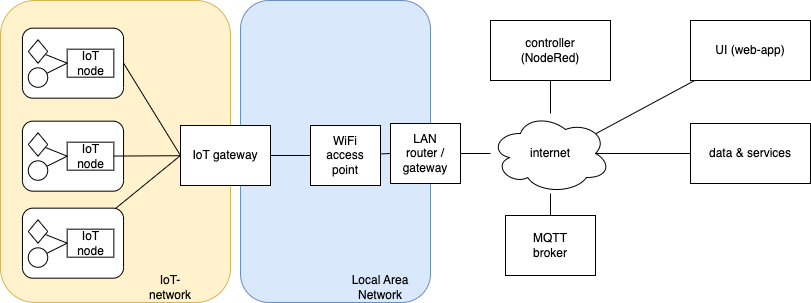

The diagram above was exported from draw.io. Its source (the exported page's mxGraphModel, read from the mxfile embedded in the PNG):
<mxGraphModel dx="954" dy="610" grid="1" gridSize="10" guides="1" tooltips="1" connect="1" arrows="1" fold="1" page="1" pageScale="1" pageWidth="1169" pageHeight="827" math="0" shadow="0">
  <root>
    <mxCell id="0" />
    <mxCell id="1" parent="0" />
    <mxCell id="sE2-ul3eS7nkURcPPgB4-1" value="" style="rounded=1;whiteSpace=wrap;html=1;fillColor=#dae8fc;strokeColor=#6c8ebf;" vertex="1" parent="1">
      <mxGeometry x="260" y="100" width="190" height="302" as="geometry" />
    </mxCell>
    <mxCell id="tvaT5gcl_9iUF8dZbsrm-1" value="" style="rounded=1;whiteSpace=wrap;html=1;fillColor=#fff2cc;strokeColor=#d6b656;" vertex="1" parent="1">
      <mxGeometry x="20" y="100" width="230" height="302" as="geometry" />
    </mxCell>
    <mxCell id="nPahuNUNRtQifbvnveKJ-2" value="" style="rounded=0;orthogonalLoop=1;jettySize=auto;html=1;endArrow=none;endFill=0;exitX=0.875;exitY=0.5;exitDx=0;exitDy=0;exitPerimeter=0;" edge="1" parent="1" source="nPahuNUNRtQifbvnveKJ-44" target="nPahuNUNRtQifbvnveKJ-6">
      <mxGeometry relative="1" as="geometry" />
    </mxCell>
    <mxCell id="nPahuNUNRtQifbvnveKJ-3" value="" style="rounded=0;orthogonalLoop=1;jettySize=auto;html=1;endArrow=none;endFill=0;exitX=0.88;exitY=0.25;exitDx=0;exitDy=0;exitPerimeter=0;" edge="1" parent="1" source="nPahuNUNRtQifbvnveKJ-44" target="nPahuNUNRtQifbvnveKJ-5">
      <mxGeometry relative="1" as="geometry" />
    </mxCell>
    <mxCell id="nPahuNUNRtQifbvnveKJ-4" value="controller &lt;br&gt;(NodeRed)" style="rounded=0;whiteSpace=wrap;html=1;" vertex="1" parent="1">
      <mxGeometry x="510" y="120" width="120" height="60" as="geometry" />
    </mxCell>
    <mxCell id="nPahuNUNRtQifbvnveKJ-5" value="UI (web-app)" style="rounded=0;whiteSpace=wrap;html=1;" vertex="1" parent="1">
      <mxGeometry x="710" y="120" width="120" height="60" as="geometry" />
    </mxCell>
    <mxCell id="nPahuNUNRtQifbvnveKJ-6" value="data &amp;amp; services" style="rounded=0;whiteSpace=wrap;html=1;" vertex="1" parent="1">
      <mxGeometry x="710" y="223" width="120" height="60" as="geometry" />
    </mxCell>
    <mxCell id="nPahuNUNRtQifbvnveKJ-17" value="" style="group" vertex="1" connectable="0" parent="1">
      <mxGeometry x="40" y="223" width="105" height="70" as="geometry" />
    </mxCell>
    <mxCell id="nPahuNUNRtQifbvnveKJ-14" value="IoT-node" style="text;html=1;strokeColor=none;fillColor=none;align=center;verticalAlign=middle;whiteSpace=wrap;rounded=0;" vertex="1" parent="nPahuNUNRtQifbvnveKJ-17">
      <mxGeometry x="58.333333333333336" y="25.666666666666664" width="23.333333333333332" height="14" as="geometry" />
    </mxCell>
    <mxCell id="nPahuNUNRtQifbvnveKJ-19" value="" style="group" vertex="1" connectable="0" parent="nPahuNUNRtQifbvnveKJ-17">
      <mxGeometry x="1.9444444444444442" y="-2.333333333333333" width="101.11111111111111" height="70" as="geometry" />
    </mxCell>
    <mxCell id="nPahuNUNRtQifbvnveKJ-8" value="" style="rounded=1;whiteSpace=wrap;html=1;" vertex="1" parent="nPahuNUNRtQifbvnveKJ-19">
      <mxGeometry width="101.11111111111111" height="70" as="geometry" />
    </mxCell>
    <mxCell id="nPahuNUNRtQifbvnveKJ-9" value="IoT node" style="rounded=0;whiteSpace=wrap;html=1;" vertex="1" parent="nPahuNUNRtQifbvnveKJ-19">
      <mxGeometry x="44.72222222222222" y="21" width="46.666666666666664" height="28" as="geometry" />
    </mxCell>
    <mxCell id="nPahuNUNRtQifbvnveKJ-10" style="rounded=0;orthogonalLoop=1;jettySize=auto;html=1;entryX=0;entryY=0.5;entryDx=0;entryDy=0;endArrow=none;endFill=0;" edge="1" parent="nPahuNUNRtQifbvnveKJ-19" source="nPahuNUNRtQifbvnveKJ-11" target="nPahuNUNRtQifbvnveKJ-9">
      <mxGeometry relative="1" as="geometry" />
    </mxCell>
    <mxCell id="nPahuNUNRtQifbvnveKJ-11" value="" style="rhombus;whiteSpace=wrap;html=1;" vertex="1" parent="nPahuNUNRtQifbvnveKJ-19">
      <mxGeometry x="5.833333333333333" y="11.666666666666664" width="19.444444444444443" height="23.33333333333333" as="geometry" />
    </mxCell>
    <mxCell id="nPahuNUNRtQifbvnveKJ-12" style="rounded=0;orthogonalLoop=1;jettySize=auto;html=1;endArrow=none;endFill=0;" edge="1" parent="nPahuNUNRtQifbvnveKJ-19" source="nPahuNUNRtQifbvnveKJ-13">
      <mxGeometry relative="1" as="geometry">
        <mxPoint x="44.72222222222222" y="35" as="targetPoint" />
      </mxGeometry>
    </mxCell>
    <mxCell id="nPahuNUNRtQifbvnveKJ-13" value="" style="ellipse;whiteSpace=wrap;html=1;aspect=fixed;" vertex="1" parent="nPahuNUNRtQifbvnveKJ-19">
      <mxGeometry x="5.833333333333333" y="39.666666666666664" width="19.444444444444443" height="19.444444444444443" as="geometry" />
    </mxCell>
    <mxCell id="nPahuNUNRtQifbvnveKJ-20" value="" style="group" vertex="1" connectable="0" parent="1">
      <mxGeometry x="40" y="310" width="105" height="70" as="geometry" />
    </mxCell>
    <mxCell id="nPahuNUNRtQifbvnveKJ-21" value="IoT-node" style="text;html=1;strokeColor=none;fillColor=none;align=center;verticalAlign=middle;whiteSpace=wrap;rounded=0;" vertex="1" parent="nPahuNUNRtQifbvnveKJ-20">
      <mxGeometry x="58.333333333333336" y="25.666666666666664" width="23.333333333333332" height="14" as="geometry" />
    </mxCell>
    <mxCell id="nPahuNUNRtQifbvnveKJ-22" value="" style="group" vertex="1" connectable="0" parent="nPahuNUNRtQifbvnveKJ-20">
      <mxGeometry x="1.9444444444444442" y="-2.333333333333333" width="101.11111111111111" height="70" as="geometry" />
    </mxCell>
    <mxCell id="nPahuNUNRtQifbvnveKJ-23" value="" style="rounded=1;whiteSpace=wrap;html=1;" vertex="1" parent="nPahuNUNRtQifbvnveKJ-22">
      <mxGeometry width="101.11111111111111" height="70" as="geometry" />
    </mxCell>
    <mxCell id="nPahuNUNRtQifbvnveKJ-24" value="IoT node" style="rounded=0;whiteSpace=wrap;html=1;" vertex="1" parent="nPahuNUNRtQifbvnveKJ-22">
      <mxGeometry x="44.72222222222222" y="21" width="46.666666666666664" height="28" as="geometry" />
    </mxCell>
    <mxCell id="nPahuNUNRtQifbvnveKJ-25" style="rounded=0;orthogonalLoop=1;jettySize=auto;html=1;entryX=0;entryY=0.5;entryDx=0;entryDy=0;endArrow=none;endFill=0;" edge="1" parent="nPahuNUNRtQifbvnveKJ-22" source="nPahuNUNRtQifbvnveKJ-26" target="nPahuNUNRtQifbvnveKJ-24">
      <mxGeometry relative="1" as="geometry" />
    </mxCell>
    <mxCell id="nPahuNUNRtQifbvnveKJ-26" value="" style="rhombus;whiteSpace=wrap;html=1;" vertex="1" parent="nPahuNUNRtQifbvnveKJ-22">
      <mxGeometry x="5.833333333333333" y="11.666666666666664" width="19.444444444444443" height="23.33333333333333" as="geometry" />
    </mxCell>
    <mxCell id="nPahuNUNRtQifbvnveKJ-27" style="rounded=0;orthogonalLoop=1;jettySize=auto;html=1;endArrow=none;endFill=0;" edge="1" parent="nPahuNUNRtQifbvnveKJ-22" source="nPahuNUNRtQifbvnveKJ-28">
      <mxGeometry relative="1" as="geometry">
        <mxPoint x="44.72222222222222" y="35" as="targetPoint" />
      </mxGeometry>
    </mxCell>
    <mxCell id="nPahuNUNRtQifbvnveKJ-28" value="" style="ellipse;whiteSpace=wrap;html=1;aspect=fixed;" vertex="1" parent="nPahuNUNRtQifbvnveKJ-22">
      <mxGeometry x="5.833333333333333" y="39.666666666666664" width="19.444444444444443" height="19.444444444444443" as="geometry" />
    </mxCell>
    <mxCell id="nPahuNUNRtQifbvnveKJ-29" value="" style="group" vertex="1" connectable="0" parent="1">
      <mxGeometry x="40" y="130" width="105" height="70" as="geometry" />
    </mxCell>
    <mxCell id="nPahuNUNRtQifbvnveKJ-30" value="IoT-node" style="text;html=1;strokeColor=none;fillColor=none;align=center;verticalAlign=middle;whiteSpace=wrap;rounded=0;" vertex="1" parent="nPahuNUNRtQifbvnveKJ-29">
      <mxGeometry x="58.333333333333336" y="25.666666666666664" width="23.333333333333332" height="14" as="geometry" />
    </mxCell>
    <mxCell id="nPahuNUNRtQifbvnveKJ-31" value="" style="group" vertex="1" connectable="0" parent="nPahuNUNRtQifbvnveKJ-29">
      <mxGeometry x="1.9444444444444442" y="-2.333333333333333" width="101.11111111111111" height="70" as="geometry" />
    </mxCell>
    <mxCell id="nPahuNUNRtQifbvnveKJ-32" value="" style="rounded=1;whiteSpace=wrap;html=1;" vertex="1" parent="nPahuNUNRtQifbvnveKJ-31">
      <mxGeometry width="101.11111111111111" height="70" as="geometry" />
    </mxCell>
    <mxCell id="nPahuNUNRtQifbvnveKJ-33" value="IoT node" style="rounded=0;whiteSpace=wrap;html=1;" vertex="1" parent="nPahuNUNRtQifbvnveKJ-31">
      <mxGeometry x="44.72222222222222" y="21" width="46.666666666666664" height="28" as="geometry" />
    </mxCell>
    <mxCell id="nPahuNUNRtQifbvnveKJ-34" style="rounded=0;orthogonalLoop=1;jettySize=auto;html=1;entryX=0;entryY=0.5;entryDx=0;entryDy=0;endArrow=none;endFill=0;" edge="1" parent="nPahuNUNRtQifbvnveKJ-31" source="nPahuNUNRtQifbvnveKJ-35" target="nPahuNUNRtQifbvnveKJ-33">
      <mxGeometry relative="1" as="geometry" />
    </mxCell>
    <mxCell id="nPahuNUNRtQifbvnveKJ-35" value="" style="rhombus;whiteSpace=wrap;html=1;" vertex="1" parent="nPahuNUNRtQifbvnveKJ-31">
      <mxGeometry x="5.833333333333333" y="11.666666666666664" width="19.444444444444443" height="23.33333333333333" as="geometry" />
    </mxCell>
    <mxCell id="nPahuNUNRtQifbvnveKJ-36" style="rounded=0;orthogonalLoop=1;jettySize=auto;html=1;endArrow=none;endFill=0;" edge="1" parent="nPahuNUNRtQifbvnveKJ-31" source="nPahuNUNRtQifbvnveKJ-37">
      <mxGeometry relative="1" as="geometry">
        <mxPoint x="44.72222222222222" y="35" as="targetPoint" />
      </mxGeometry>
    </mxCell>
    <mxCell id="nPahuNUNRtQifbvnveKJ-37" value="" style="ellipse;whiteSpace=wrap;html=1;aspect=fixed;" vertex="1" parent="nPahuNUNRtQifbvnveKJ-31">
      <mxGeometry x="5.833333333333333" y="39.666666666666664" width="19.444444444444443" height="19.444444444444443" as="geometry" />
    </mxCell>
    <mxCell id="nPahuNUNRtQifbvnveKJ-47" style="edgeStyle=none;rounded=0;orthogonalLoop=1;jettySize=auto;html=1;entryX=0;entryY=0.5;entryDx=0;entryDy=0;endArrow=none;endFill=0;" edge="1" parent="1" source="nPahuNUNRtQifbvnveKJ-38" target="nPahuNUNRtQifbvnveKJ-43">
      <mxGeometry relative="1" as="geometry" />
    </mxCell>
    <mxCell id="nPahuNUNRtQifbvnveKJ-38" value="WiFi&lt;br&gt;access&lt;br&gt;point" style="rounded=0;whiteSpace=wrap;html=1;" vertex="1" parent="1">
      <mxGeometry x="330" y="225" width="70" height="60" as="geometry" />
    </mxCell>
    <mxCell id="nPahuNUNRtQifbvnveKJ-45" style="edgeStyle=none;rounded=0;orthogonalLoop=1;jettySize=auto;html=1;entryX=0;entryY=0.5;entryDx=0;entryDy=0;endArrow=none;endFill=0;" edge="1" parent="1" source="nPahuNUNRtQifbvnveKJ-39" target="nPahuNUNRtQifbvnveKJ-38">
      <mxGeometry relative="1" as="geometry" />
    </mxCell>
    <mxCell id="nPahuNUNRtQifbvnveKJ-39" value="IoT gateway" style="rounded=0;whiteSpace=wrap;html=1;" vertex="1" parent="1">
      <mxGeometry x="200" y="225" width="90" height="60" as="geometry" />
    </mxCell>
    <mxCell id="nPahuNUNRtQifbvnveKJ-40" style="edgeStyle=none;rounded=0;orthogonalLoop=1;jettySize=auto;html=1;exitX=1;exitY=0.5;exitDx=0;exitDy=0;entryX=0;entryY=0.5;entryDx=0;entryDy=0;endArrow=none;endFill=0;" edge="1" parent="1" source="nPahuNUNRtQifbvnveKJ-32" target="nPahuNUNRtQifbvnveKJ-39">
      <mxGeometry relative="1" as="geometry" />
    </mxCell>
    <mxCell id="nPahuNUNRtQifbvnveKJ-41" value="" style="edgeStyle=none;rounded=0;orthogonalLoop=1;jettySize=auto;html=1;endArrow=none;endFill=0;" edge="1" parent="1" source="nPahuNUNRtQifbvnveKJ-9" target="nPahuNUNRtQifbvnveKJ-39">
      <mxGeometry relative="1" as="geometry" />
    </mxCell>
    <mxCell id="nPahuNUNRtQifbvnveKJ-42" style="edgeStyle=none;rounded=0;orthogonalLoop=1;jettySize=auto;html=1;entryX=0;entryY=0.5;entryDx=0;entryDy=0;endArrow=none;endFill=0;" edge="1" parent="1" source="nPahuNUNRtQifbvnveKJ-23" target="nPahuNUNRtQifbvnveKJ-39">
      <mxGeometry relative="1" as="geometry" />
    </mxCell>
    <mxCell id="nPahuNUNRtQifbvnveKJ-48" style="edgeStyle=none;rounded=0;orthogonalLoop=1;jettySize=auto;html=1;endArrow=none;endFill=0;" edge="1" parent="1" source="nPahuNUNRtQifbvnveKJ-43" target="nPahuNUNRtQifbvnveKJ-44">
      <mxGeometry relative="1" as="geometry" />
    </mxCell>
    <mxCell id="nPahuNUNRtQifbvnveKJ-43" value="LAN&lt;br&gt;router /&lt;br&gt;gateway" style="rounded=0;whiteSpace=wrap;html=1;" vertex="1" parent="1">
      <mxGeometry x="410" y="223" width="70" height="60" as="geometry" />
    </mxCell>
    <mxCell id="nPahuNUNRtQifbvnveKJ-51" value="" style="edgeStyle=none;rounded=0;orthogonalLoop=1;jettySize=auto;html=1;endArrow=none;endFill=0;" edge="1" parent="1" source="nPahuNUNRtQifbvnveKJ-44" target="nPahuNUNRtQifbvnveKJ-4">
      <mxGeometry relative="1" as="geometry" />
    </mxCell>
    <mxCell id="nPahuNUNRtQifbvnveKJ-44" value="internet" style="ellipse;shape=cloud;whiteSpace=wrap;html=1;" vertex="1" parent="1">
      <mxGeometry x="510" y="213" width="120" height="80" as="geometry" />
    </mxCell>
    <mxCell id="nPahuNUNRtQifbvnveKJ-50" value="" style="edgeStyle=none;rounded=0;orthogonalLoop=1;jettySize=auto;html=1;endArrow=none;endFill=0;" edge="1" parent="1" source="nPahuNUNRtQifbvnveKJ-49" target="nPahuNUNRtQifbvnveKJ-44">
      <mxGeometry relative="1" as="geometry" />
    </mxCell>
    <mxCell id="nPahuNUNRtQifbvnveKJ-49" value="MQTT&lt;br&gt;broker" style="rounded=0;whiteSpace=wrap;html=1;" vertex="1" parent="1">
      <mxGeometry x="525" y="315" width="90" height="60" as="geometry" />
    </mxCell>
    <mxCell id="RXUy2G93i-I4lU4haBiY-1" value="IoT-network" style="text;html=1;strokeColor=none;fillColor=none;align=center;verticalAlign=middle;whiteSpace=wrap;rounded=0;" vertex="1" parent="1">
      <mxGeometry x="160" y="372" width="60" height="30" as="geometry" />
    </mxCell>
    <mxCell id="rKO-J3Tmf6gQv3bFLgG8-1" value="Local Area Network" style="text;html=1;strokeColor=none;fillColor=none;align=center;verticalAlign=middle;whiteSpace=wrap;rounded=0;" vertex="1" parent="1">
      <mxGeometry x="370" y="372" width="60" height="30" as="geometry" />
    </mxCell>
  </root>
</mxGraphModel>